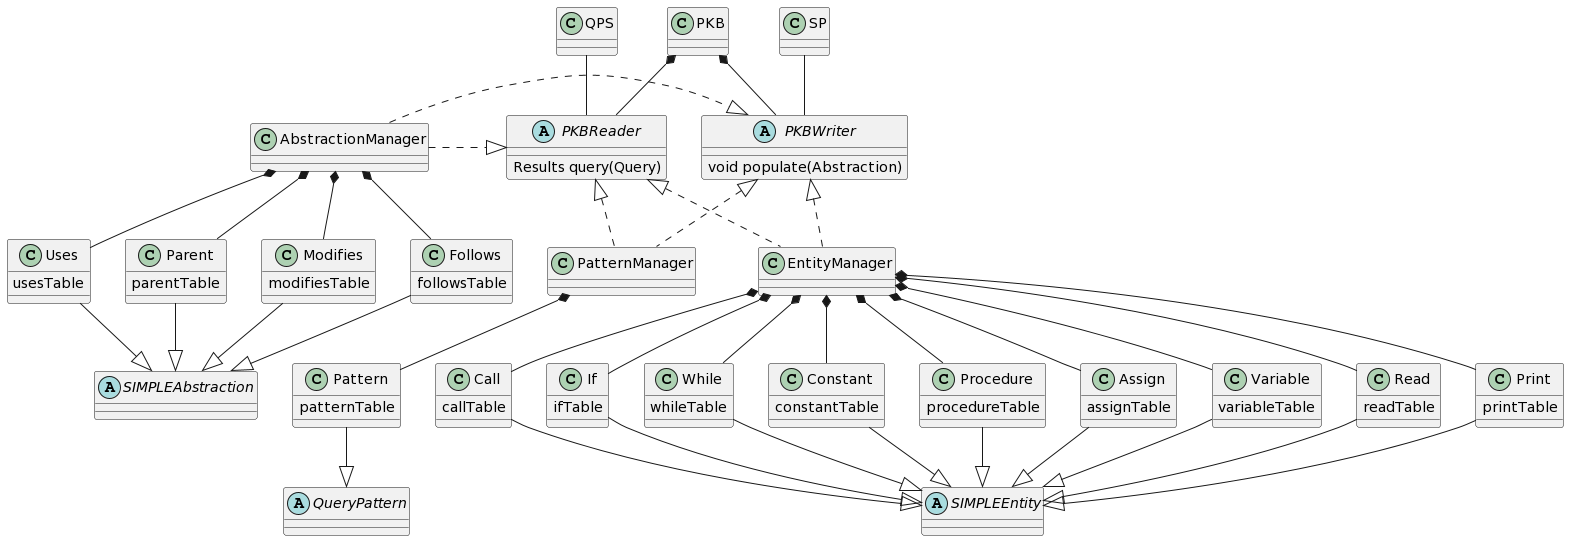

The diagram above was rendered by PlantUML. Its source (embedded in the PNG):
@startuml
class SP
class QPS
class PKB

abstract class PKBWriter {
	void populate(Abstraction)
}

abstract class PKBReader {
	Results query(Query)
}

class "EntityManager"
class "AbstractionManager"
class "PatternManager"

abstract class "SIMPLEAbstraction"
abstract class "SIMPLEEntity"
abstract class "QueryPattern"

class Variable {
	variableTable
}

class Read {
	readTable
}

class Print {
	printTable
}

class Call {
	callTable
}

class If {
	ifTable
}

class While {
	whileTable
}

class Constant {
	constantTable
}

class Procedure{
	procedureTable
}

class Assign {
	assignTable
}

class Pattern {
	patternTable
}

class Modifies {
	modifiesTable
}

class Follows {
	followsTable
}

class Uses { 
	usesTable
}

class Parent{
	parentTable
}


PKB *-down- PKBWriter
PKB *-down- PKBReader
SP -down- PKBWriter
QPS -down- PKBReader

PKBWriter <|.down. EntityManager
PKBReader <|.down. EntityManager

PKBWriter <|.down.  PatternManager
PKBReader <|.down. PatternManager

PKBWriter <|.left.  AbstractionManager
PKBReader <|.left. AbstractionManager

Variable -up-* EntityManager
Read -up-* EntityManager
Print  -up-* EntityManager
Call -up-* EntityManager
If -up-* EntityManager
While -up-* EntityManager
Constant -up-* EntityManager
Procedure -up-* EntityManager
Assign -up-* EntityManager

Variable -down-|> SIMPLEEntity
Read -down-|> SIMPLEEntity
Print -down-|> SIMPLEEntity
Call -down-|> SIMPLEEntity
If -down-|> SIMPLEEntity
While -down-|> SIMPLEEntity
Constant -down-|> SIMPLEEntity
Procedure -down-|> SIMPLEEntity
Assign -down-|> SIMPLEEntity

Modifies -up-* AbstractionManager
Follows -up-* AbstractionManager
Uses -up-* AbstractionManager
Parent -up-* AbstractionManager


Modifies -down-|> SIMPLEAbstraction
Follows -down-|> SIMPLEAbstraction
Uses -down-|> SIMPLEAbstraction
Parent -down-|> SIMPLEAbstraction

Pattern -up-* PatternManager
Pattern -down-|> QueryPattern
@enduml